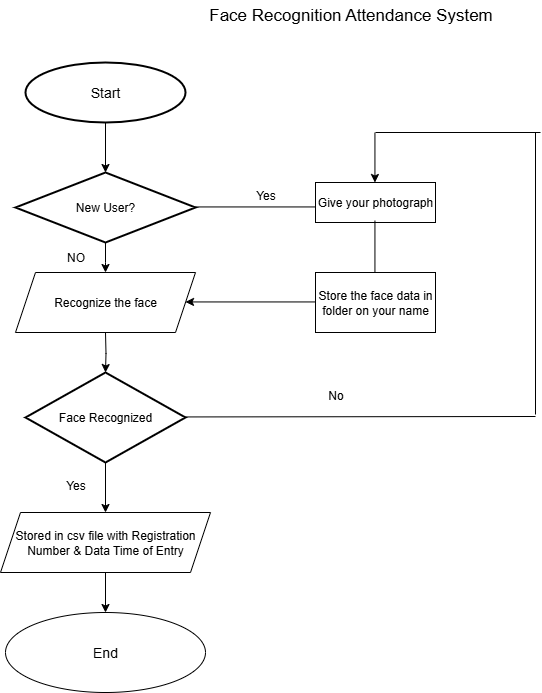

The diagram above was exported from draw.io. Its source (the exported page's mxGraphModel, read from the mxfile embedded in the PNG):
<mxGraphModel dx="1198" dy="694" grid="1" gridSize="10" guides="1" tooltips="1" connect="1" arrows="1" fold="1" page="1" pageScale="1" pageWidth="850" pageHeight="1100" math="0" shadow="0">
  <root>
    <mxCell id="0" />
    <mxCell id="1" parent="0" />
    <mxCell id="JMUT3tNWhSgk4zqn1V9V-4" value="" style="edgeStyle=orthogonalEdgeStyle;rounded=0;orthogonalLoop=1;jettySize=auto;html=1;" edge="1" parent="1">
      <mxGeometry relative="1" as="geometry">
        <mxPoint x="140" y="140" as="sourcePoint" />
        <mxPoint x="140" y="190" as="targetPoint" />
      </mxGeometry>
    </mxCell>
    <mxCell id="JMUT3tNWhSgk4zqn1V9V-2" value="&lt;font style=&quot;font-size: 17px;&quot;&gt;Face Recognition Attendance System&lt;/font&gt;" style="text;html=1;align=center;verticalAlign=middle;resizable=0;points=[];autosize=1;" vertex="1" parent="1">
      <mxGeometry x="230" y="18" width="310" height="30" as="geometry" />
    </mxCell>
    <mxCell id="JMUT3tNWhSgk4zqn1V9V-7" value="" style="edgeStyle=orthogonalEdgeStyle;rounded=0;orthogonalLoop=1;jettySize=auto;html=1;" edge="1" parent="1" source="JMUT3tNWhSgk4zqn1V9V-5">
      <mxGeometry relative="1" as="geometry">
        <mxPoint x="140" y="290" as="targetPoint" />
      </mxGeometry>
    </mxCell>
    <mxCell id="JMUT3tNWhSgk4zqn1V9V-5" value="New User?" style="strokeWidth=2;html=1;shape=mxgraph.flowchart.decision;whiteSpace=wrap;" vertex="1" parent="1">
      <mxGeometry x="50" y="190" width="180" height="70" as="geometry" />
    </mxCell>
    <mxCell id="JMUT3tNWhSgk4zqn1V9V-9" value="" style="edgeStyle=orthogonalEdgeStyle;rounded=0;orthogonalLoop=1;jettySize=auto;html=1;" edge="1" parent="1" target="JMUT3tNWhSgk4zqn1V9V-8">
      <mxGeometry relative="1" as="geometry">
        <mxPoint x="140" y="350" as="sourcePoint" />
      </mxGeometry>
    </mxCell>
    <mxCell id="JMUT3tNWhSgk4zqn1V9V-13" value="" style="edgeStyle=orthogonalEdgeStyle;rounded=0;orthogonalLoop=1;jettySize=auto;html=1;" edge="1" parent="1" source="JMUT3tNWhSgk4zqn1V9V-8" target="JMUT3tNWhSgk4zqn1V9V-12">
      <mxGeometry relative="1" as="geometry" />
    </mxCell>
    <mxCell id="JMUT3tNWhSgk4zqn1V9V-8" value="Face Recognized" style="strokeWidth=2;html=1;shape=mxgraph.flowchart.decision;whiteSpace=wrap;" vertex="1" parent="1">
      <mxGeometry x="60" y="390" width="160" height="90" as="geometry" />
    </mxCell>
    <mxCell id="JMUT3tNWhSgk4zqn1V9V-10" value="Recognize the face" style="shape=parallelogram;perimeter=parallelogramPerimeter;whiteSpace=wrap;html=1;fixedSize=1;" vertex="1" parent="1">
      <mxGeometry x="50" y="290" width="180" height="60" as="geometry" />
    </mxCell>
    <mxCell id="JMUT3tNWhSgk4zqn1V9V-11" value="&lt;font style=&quot;font-size: 14px;&quot;&gt;Start&lt;/font&gt;" style="strokeWidth=2;html=1;shape=mxgraph.flowchart.start_1;whiteSpace=wrap;" vertex="1" parent="1">
      <mxGeometry x="60" y="80" width="160" height="60" as="geometry" />
    </mxCell>
    <mxCell id="JMUT3tNWhSgk4zqn1V9V-16" value="" style="edgeStyle=orthogonalEdgeStyle;rounded=0;orthogonalLoop=1;jettySize=auto;html=1;" edge="1" parent="1" source="JMUT3tNWhSgk4zqn1V9V-12" target="JMUT3tNWhSgk4zqn1V9V-15">
      <mxGeometry relative="1" as="geometry" />
    </mxCell>
    <mxCell id="JMUT3tNWhSgk4zqn1V9V-12" value="Stored in csv file with Registration Number &amp;amp; Data Time of Entry" style="shape=parallelogram;perimeter=parallelogramPerimeter;whiteSpace=wrap;html=1;fixedSize=1;" vertex="1" parent="1">
      <mxGeometry x="35" y="530" width="210" height="60" as="geometry" />
    </mxCell>
    <mxCell id="JMUT3tNWhSgk4zqn1V9V-15" value="&lt;font style=&quot;font-size: 14px;&quot;&gt;End&lt;/font&gt;" style="ellipse;whiteSpace=wrap;html=1;" vertex="1" parent="1">
      <mxGeometry x="40" y="630" width="200" height="80" as="geometry" />
    </mxCell>
    <mxCell id="JMUT3tNWhSgk4zqn1V9V-17" value="NO" style="text;html=1;align=center;verticalAlign=middle;resizable=0;points=[];autosize=1;strokeColor=none;fillColor=none;" vertex="1" parent="1">
      <mxGeometry x="90" y="260" width="40" height="30" as="geometry" />
    </mxCell>
    <mxCell id="JMUT3tNWhSgk4zqn1V9V-18" value="Yes" style="text;html=1;align=center;verticalAlign=middle;resizable=0;points=[];autosize=1;strokeColor=none;fillColor=none;" vertex="1" parent="1">
      <mxGeometry x="90" y="488" width="40" height="30" as="geometry" />
    </mxCell>
    <mxCell id="JMUT3tNWhSgk4zqn1V9V-19" value="" style="endArrow=none;html=1;rounded=0;" edge="1" parent="1">
      <mxGeometry width="50" height="50" relative="1" as="geometry">
        <mxPoint x="230" y="224.44" as="sourcePoint" />
        <mxPoint x="350" y="224.44" as="targetPoint" />
      </mxGeometry>
    </mxCell>
    <mxCell id="JMUT3tNWhSgk4zqn1V9V-20" value="Yes" style="text;html=1;align=center;verticalAlign=middle;resizable=0;points=[];autosize=1;strokeColor=none;fillColor=none;" vertex="1" parent="1">
      <mxGeometry x="280" y="198" width="40" height="30" as="geometry" />
    </mxCell>
    <mxCell id="JMUT3tNWhSgk4zqn1V9V-22" value="Give your photograph" style="rounded=0;whiteSpace=wrap;html=1;" vertex="1" parent="1">
      <mxGeometry x="350" y="200" width="120" height="40" as="geometry" />
    </mxCell>
    <mxCell id="JMUT3tNWhSgk4zqn1V9V-23" value="" style="endArrow=classic;html=1;rounded=0;" edge="1" parent="1">
      <mxGeometry width="50" height="50" relative="1" as="geometry">
        <mxPoint x="350" y="319.44" as="sourcePoint" />
        <mxPoint x="220" y="319.44" as="targetPoint" />
      </mxGeometry>
    </mxCell>
    <mxCell id="JMUT3tNWhSgk4zqn1V9V-25" value="Store the face data in folder on your name" style="rounded=0;whiteSpace=wrap;html=1;" vertex="1" parent="1">
      <mxGeometry x="350" y="290" width="120" height="60" as="geometry" />
    </mxCell>
    <mxCell id="JMUT3tNWhSgk4zqn1V9V-26" value="" style="endArrow=none;html=1;rounded=0;" edge="1" parent="1">
      <mxGeometry width="50" height="50" relative="1" as="geometry">
        <mxPoint x="409.44" y="290" as="sourcePoint" />
        <mxPoint x="409.44" y="238" as="targetPoint" />
      </mxGeometry>
    </mxCell>
    <mxCell id="JMUT3tNWhSgk4zqn1V9V-29" value="" style="endArrow=none;html=1;rounded=0;" edge="1" parent="1">
      <mxGeometry width="50" height="50" relative="1" as="geometry">
        <mxPoint x="220" y="434.44" as="sourcePoint" />
        <mxPoint x="570" y="434" as="targetPoint" />
      </mxGeometry>
    </mxCell>
    <mxCell id="JMUT3tNWhSgk4zqn1V9V-30" value="" style="endArrow=none;html=1;rounded=0;" edge="1" parent="1">
      <mxGeometry width="50" height="50" relative="1" as="geometry">
        <mxPoint x="570" y="432" as="sourcePoint" />
        <mxPoint x="570" y="150" as="targetPoint" />
      </mxGeometry>
    </mxCell>
    <mxCell id="JMUT3tNWhSgk4zqn1V9V-32" value="" style="endArrow=none;html=1;rounded=0;" edge="1" parent="1">
      <mxGeometry width="50" height="50" relative="1" as="geometry">
        <mxPoint x="410" y="150" as="sourcePoint" />
        <mxPoint x="575" y="150" as="targetPoint" />
      </mxGeometry>
    </mxCell>
    <mxCell id="JMUT3tNWhSgk4zqn1V9V-33" value="" style="endArrow=classic;html=1;rounded=0;" edge="1" parent="1">
      <mxGeometry width="50" height="50" relative="1" as="geometry">
        <mxPoint x="409.44" y="150" as="sourcePoint" />
        <mxPoint x="409.44" y="200" as="targetPoint" />
      </mxGeometry>
    </mxCell>
    <mxCell id="JMUT3tNWhSgk4zqn1V9V-34" value="No" style="text;html=1;align=center;verticalAlign=middle;resizable=0;points=[];autosize=1;strokeColor=none;fillColor=none;" vertex="1" parent="1">
      <mxGeometry x="350" y="398" width="40" height="30" as="geometry" />
    </mxCell>
  </root>
</mxGraphModel>